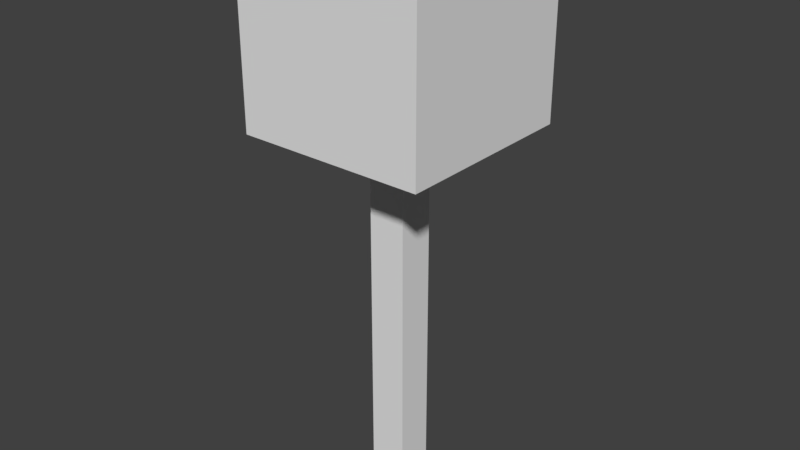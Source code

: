 # Source: Switch_3.blend  (saved by Blender 2.78.0; exported with 4.5.12 LTS)
import bpy
from mathutils import Matrix  # noqa: F401  (used for matrix-valued properties, if any)

bpy.ops.wm.read_factory_settings(use_empty=True)
scene = bpy.context.scene
scene.name = 'Scene'

# ---- collections
col_collection_9 = bpy.data.collections.new('Collection 9'); scene.collection.children.link(col_collection_9)

# ---- materials (node trees are filled in below, after node groups)
mat_default = bpy.data.materials.new('Default')
mat_default.alpha_threshold = 0.0
mat_default.use_transparent_shadow = False
mat_default.roughness = 0.5

# ---- material node trees

# ---- world
world_world = bpy.data.worlds.new('World'); scene.world = world_world
world_world.color = (0.05088, 0.05088, 0.05088)
world_world.use_sun_shadow = False
world_world.sun_shadow_jitter_overblur = 0.0
world_world.cycles.sampling_method = 'MANUAL'

# ---- meshes
me_switch_3 = bpy.data.meshes.new('Switch 3')
me_switch_3.from_pydata([(0.5, -1.0, -0.5), (0.5, 4.969e-06, -0.5), (0.5, -1.0, 0.5), (0.5, 1.349e-06, 0.5), (-0.5, -1.0, -0.5), (-0.5, 4.969e-06, -0.5), (-0.5, -1.0, 0.5), (-0.5, 1.349e-06, 0.5), (0.1, -3.0, -0.1), (0.1, -1.0, -0.1), (0.1, -3.0, 0.09997), (0.1, -1.0, 0.09998), (-0.1, -3.0, -0.1), (-0.1, -1.0, -0.1), (-0.1, -3.0, 0.09997), (-0.1, -1.0, 0.09998)], [], [(0, 1, 3, 2), (2, 3, 7, 6), (6, 7, 5, 4), (4, 5, 1, 0), (2, 6, 4, 0), (7, 3, 1, 5), (8, 9, 11, 10), (10, 11, 15, 14), (14, 15, 13, 12), (12, 13, 9, 8), (10, 14, 12, 8), (15, 11, 9, 13)])
_uv = me_switch_3.uv_layers.new(name='UVMap')
_uv.uv.foreach_set('vector', [0.0, 0.0, 0.0, 0.0, 0.0, 0.0, 0.0, 0.0, 0.0, 0.0, 0.0, 0.0, 0.0, 0.0, 0.0, 0.0, 0.0, 0.0, 0.0, 0.0, 0.0, 0.0, 0.0, 0.0, 0.0, 0.0, 0.0, 0.0, 0.0, 0.0, 0.0, 0.0, 0.0, 0.0, 0.0, 0.0, 0.0, 0.0, 0.0, 0.0, 0.0, 0.0, 0.0, 0.0, 0.0, 0.0, 0.0, 0.0, 0.0, 0.0, 0.0, 0.0, 0.0, 0.0, 0.0, 0.0, 0.0, 0.0, 0.0, 0.0, 0.0, 0.0, 0.0, 0.0, 0.0, 0.0, 0.0, 0.0, 0.0, 0.0, 0.0, 0.0, 0.0, 0.0, 0.0, 0.0, 0.0, 0.0, 0.0, 0.0, 0.0, 0.0, 0.0, 0.0, 0.0, 0.0, 0.0, 0.0, 0.0, 0.0, 0.0, 0.0, 0.0, 0.0, 0.0, 0.0])
me_switch_3.materials.append(mat_default)
me_switch_3.use_remesh_preserve_volume = False
me_switch_3.use_remesh_preserve_attributes = False
me_switch_3.use_mirror_vertex_groups = False
me_switch_3.update()

# ---- objects
ob_switch_3 = bpy.data.objects.new('Switch 3', me_switch_3)

# ---- transforms, parenting, visibility, modifiers, constraints
ob_switch_3.location = (-3.951e-11, 2.497e-05, -3.159e-06)
ob_switch_3.rotation_euler = (1.571, -0.0, -3.142)
ob_switch_3.lineart.crease_threshold = 0.0

# ---- collection membership
col_collection_9.objects.link(ob_switch_3)

# ---- scene / render settings (as saved in the file)
scene.frame_start = 1; scene.frame_end = 250; scene.frame_set(0)
scene.render.engine = 'BLENDER_EEVEE_NEXT'
scene.render.resolution_percentage = 50
scene.render.dither_intensity = 0.0
scene.cycles.use_denoising = False
scene.cycles.samples = 128
scene.cycles.sampling_pattern = 'TABULATED_SOBOL'
scene.cycles.light_sampling_threshold = 0.0
scene.cycles.use_adaptive_sampling = False
scene.cycles.use_light_tree = False
scene.cycles.blur_glossy = 0.0
scene.cycles.sample_clamp_indirect = 0.0
scene.view_settings.view_transform = 'Standard'
bpy.context.view_layer.update()

# ---- added for rendering (the .blend has no active camera and no usable light): camera, sun
cam_auto = bpy.data.cameras.new('AutoCamera')
cam_auto.lens = 50.0
cam_auto.sensor_width = 36.0
cam_auto.clip_end = 1000.0
ob_auto_camera = bpy.data.objects.new('AutoCamera', cam_auto)
scene.collection.objects.link(ob_auto_camera)
ob_auto_camera.location = (3.06864, -3.68237, 0.954913)
ob_auto_camera.rotation_euler = (1.09748, -7.21219e-08, 0.694738)
scene.camera = ob_auto_camera
light_auto_sun = bpy.data.lights.new('AutoSun', 'SUN')
light_auto_sun.energy = 3.0
light_auto_sun.angle = 0.0523599
ob_auto_sun = bpy.data.objects.new('AutoSun', light_auto_sun)
scene.collection.objects.link(ob_auto_sun)
ob_auto_sun.rotation_euler = (0.872665, 0.174533, 0.523599)
bpy.context.view_layer.update()
